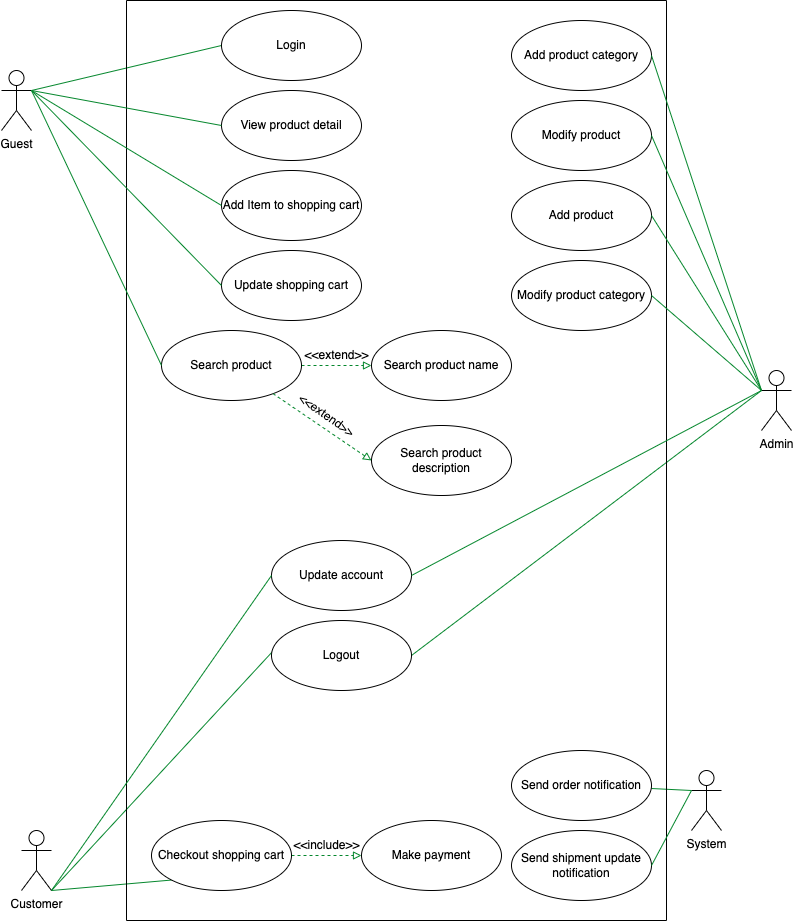

The diagram above was exported from draw.io. Its source (the exported page's mxGraphModel, read from the mxfile embedded in the PNG):
<mxGraphModel dx="2431" dy="1324" grid="1" gridSize="10" guides="1" tooltips="1" connect="1" arrows="1" fold="1" page="1" pageScale="1" pageWidth="850" pageHeight="1100" math="0" shadow="0">
  <root>
    <mxCell id="0" />
    <mxCell id="1" parent="0" />
    <mxCell id="c0SN7qfN21w6rcOVh6d6-60" style="edgeStyle=none;rounded=0;orthogonalLoop=1;jettySize=auto;html=1;exitX=1;exitY=1;exitDx=0;exitDy=0;exitPerimeter=0;entryX=0;entryY=0;entryDx=0;entryDy=0;strokeColor=#05872D;startArrow=none;startFill=0;endArrow=none;endFill=0;" edge="1" parent="1" source="c0SN7qfN21w6rcOVh6d6-2" target="c0SN7qfN21w6rcOVh6d6-54">
      <mxGeometry relative="1" as="geometry" />
    </mxCell>
    <mxCell id="c0SN7qfN21w6rcOVh6d6-74" style="edgeStyle=none;rounded=0;orthogonalLoop=1;jettySize=auto;html=1;exitX=1;exitY=1;exitDx=0;exitDy=0;exitPerimeter=0;entryX=0;entryY=1;entryDx=0;entryDy=0;strokeColor=#05872D;startArrow=none;startFill=0;endArrow=none;endFill=0;" edge="1" parent="1" source="c0SN7qfN21w6rcOVh6d6-2" target="c0SN7qfN21w6rcOVh6d6-65">
      <mxGeometry relative="1" as="geometry" />
    </mxCell>
    <mxCell id="c0SN7qfN21w6rcOVh6d6-2" value="Customer" style="shape=umlActor;verticalLabelPosition=bottom;verticalAlign=top;html=1;" vertex="1" parent="1">
      <mxGeometry x="50" y="950" width="30" height="60" as="geometry" />
    </mxCell>
    <mxCell id="c0SN7qfN21w6rcOVh6d6-27" style="edgeStyle=none;rounded=0;orthogonalLoop=1;jettySize=auto;html=1;exitX=0;exitY=0.3333333333333333;exitDx=0;exitDy=0;exitPerimeter=0;strokeColor=#05872D;startArrow=none;startFill=0;endArrow=none;endFill=0;" edge="1" parent="1" source="c0SN7qfN21w6rcOVh6d6-3" target="c0SN7qfN21w6rcOVh6d6-25">
      <mxGeometry relative="1" as="geometry" />
    </mxCell>
    <mxCell id="c0SN7qfN21w6rcOVh6d6-3" value="System&lt;br&gt;" style="shape=umlActor;verticalLabelPosition=bottom;verticalAlign=top;html=1;" vertex="1" parent="1">
      <mxGeometry x="720" y="890" width="30" height="60" as="geometry" />
    </mxCell>
    <mxCell id="c0SN7qfN21w6rcOVh6d6-61" style="edgeStyle=none;rounded=0;orthogonalLoop=1;jettySize=auto;html=1;exitX=0;exitY=0.3333333333333333;exitDx=0;exitDy=0;exitPerimeter=0;entryX=1;entryY=0.5;entryDx=0;entryDy=0;strokeColor=#05872D;startArrow=none;startFill=0;endArrow=none;endFill=0;" edge="1" parent="1" source="c0SN7qfN21w6rcOVh6d6-4" target="c0SN7qfN21w6rcOVh6d6-54">
      <mxGeometry relative="1" as="geometry" />
    </mxCell>
    <mxCell id="c0SN7qfN21w6rcOVh6d6-4" value="Admin&lt;br&gt;" style="shape=umlActor;verticalLabelPosition=bottom;verticalAlign=top;html=1;" vertex="1" parent="1">
      <mxGeometry x="790" y="490" width="30" height="60" as="geometry" />
    </mxCell>
    <mxCell id="c0SN7qfN21w6rcOVh6d6-76" style="edgeStyle=none;rounded=0;orthogonalLoop=1;jettySize=auto;html=1;exitX=1;exitY=0.3333333333333333;exitDx=0;exitDy=0;exitPerimeter=0;entryX=0;entryY=0.5;entryDx=0;entryDy=0;strokeColor=#05872D;startArrow=none;startFill=0;endArrow=none;endFill=0;" edge="1" parent="1" source="c0SN7qfN21w6rcOVh6d6-5" target="c0SN7qfN21w6rcOVh6d6-44">
      <mxGeometry relative="1" as="geometry" />
    </mxCell>
    <mxCell id="c0SN7qfN21w6rcOVh6d6-5" value="Guest" style="shape=umlActor;verticalLabelPosition=bottom;verticalAlign=top;html=1;" vertex="1" parent="1">
      <mxGeometry x="30" y="190" width="30" height="60" as="geometry" />
    </mxCell>
    <mxCell id="c0SN7qfN21w6rcOVh6d6-21" value="" style="swimlane;startSize=0;gradientColor=none;swimlaneFillColor=none;fillColor=default;" vertex="1" parent="1">
      <mxGeometry x="155" y="120" width="540" height="920" as="geometry" />
    </mxCell>
    <mxCell id="c0SN7qfN21w6rcOVh6d6-26" value="Send shipment update notification" style="ellipse;whiteSpace=wrap;html=1;" vertex="1" parent="c0SN7qfN21w6rcOVh6d6-21">
      <mxGeometry x="385" y="830" width="140" height="70" as="geometry" />
    </mxCell>
    <mxCell id="c0SN7qfN21w6rcOVh6d6-25" value="Send order notification" style="ellipse;whiteSpace=wrap;html=1;" vertex="1" parent="c0SN7qfN21w6rcOVh6d6-21">
      <mxGeometry x="385" y="750" width="140" height="70" as="geometry" />
    </mxCell>
    <mxCell id="c0SN7qfN21w6rcOVh6d6-30" value="Add product category" style="ellipse;whiteSpace=wrap;html=1;fillColor=default;gradientColor=none;" vertex="1" parent="c0SN7qfN21w6rcOVh6d6-21">
      <mxGeometry x="385" y="20" width="140" height="70" as="geometry" />
    </mxCell>
    <mxCell id="c0SN7qfN21w6rcOVh6d6-35" value="Modify product" style="ellipse;whiteSpace=wrap;html=1;fillColor=default;gradientColor=none;" vertex="1" parent="c0SN7qfN21w6rcOVh6d6-21">
      <mxGeometry x="385" y="100" width="140" height="70" as="geometry" />
    </mxCell>
    <mxCell id="c0SN7qfN21w6rcOVh6d6-34" value="Add product" style="ellipse;whiteSpace=wrap;html=1;fillColor=default;gradientColor=none;" vertex="1" parent="c0SN7qfN21w6rcOVh6d6-21">
      <mxGeometry x="385" y="180" width="140" height="70" as="geometry" />
    </mxCell>
    <mxCell id="c0SN7qfN21w6rcOVh6d6-31" value="Modify product category" style="ellipse;whiteSpace=wrap;html=1;fillColor=default;gradientColor=none;" vertex="1" parent="c0SN7qfN21w6rcOVh6d6-21">
      <mxGeometry x="385" y="260" width="140" height="70" as="geometry" />
    </mxCell>
    <mxCell id="c0SN7qfN21w6rcOVh6d6-43" value="Update account" style="ellipse;whiteSpace=wrap;html=1;fillColor=default;gradientColor=none;" vertex="1" parent="c0SN7qfN21w6rcOVh6d6-21">
      <mxGeometry x="145" y="540" width="140" height="70" as="geometry" />
    </mxCell>
    <mxCell id="c0SN7qfN21w6rcOVh6d6-44" value="Login" style="ellipse;whiteSpace=wrap;html=1;fillColor=default;gradientColor=none;" vertex="1" parent="c0SN7qfN21w6rcOVh6d6-21">
      <mxGeometry x="95" y="10" width="140" height="70" as="geometry" />
    </mxCell>
    <mxCell id="c0SN7qfN21w6rcOVh6d6-54" value="Logout" style="ellipse;whiteSpace=wrap;html=1;fillColor=default;gradientColor=none;" vertex="1" parent="c0SN7qfN21w6rcOVh6d6-21">
      <mxGeometry x="145" y="620" width="140" height="70" as="geometry" />
    </mxCell>
    <mxCell id="c0SN7qfN21w6rcOVh6d6-68" style="edgeStyle=none;rounded=0;orthogonalLoop=1;jettySize=auto;html=1;exitX=1;exitY=0.5;exitDx=0;exitDy=0;entryX=0;entryY=0.5;entryDx=0;entryDy=0;strokeColor=#05872D;startArrow=none;startFill=0;endArrow=block;endFill=0;dashed=1;" edge="1" parent="c0SN7qfN21w6rcOVh6d6-21" source="c0SN7qfN21w6rcOVh6d6-65" target="c0SN7qfN21w6rcOVh6d6-67">
      <mxGeometry relative="1" as="geometry" />
    </mxCell>
    <mxCell id="c0SN7qfN21w6rcOVh6d6-65" value="Checkout shopping cart" style="ellipse;whiteSpace=wrap;html=1;fillColor=default;gradientColor=none;" vertex="1" parent="c0SN7qfN21w6rcOVh6d6-21">
      <mxGeometry x="25" y="820" width="140" height="70" as="geometry" />
    </mxCell>
    <mxCell id="c0SN7qfN21w6rcOVh6d6-67" value="Make payment" style="ellipse;whiteSpace=wrap;html=1;fillColor=default;gradientColor=none;" vertex="1" parent="c0SN7qfN21w6rcOVh6d6-21">
      <mxGeometry x="235" y="820" width="140" height="70" as="geometry" />
    </mxCell>
    <mxCell id="c0SN7qfN21w6rcOVh6d6-70" value="&amp;lt;&amp;lt;include&amp;gt;&amp;gt;" style="text;html=1;align=center;verticalAlign=middle;resizable=0;points=[];autosize=1;strokeColor=none;fillColor=none;dashed=1;" vertex="1" parent="c0SN7qfN21w6rcOVh6d6-21">
      <mxGeometry x="155" y="830" width="90" height="30" as="geometry" />
    </mxCell>
    <mxCell id="c0SN7qfN21w6rcOVh6d6-71" value="View product detail" style="ellipse;whiteSpace=wrap;html=1;fillColor=default;gradientColor=none;" vertex="1" parent="c0SN7qfN21w6rcOVh6d6-21">
      <mxGeometry x="95" y="90" width="140" height="70" as="geometry" />
    </mxCell>
    <mxCell id="c0SN7qfN21w6rcOVh6d6-72" value="Add Item to shopping cart" style="ellipse;whiteSpace=wrap;html=1;fillColor=default;gradientColor=none;" vertex="1" parent="c0SN7qfN21w6rcOVh6d6-21">
      <mxGeometry x="95" y="170" width="140" height="70" as="geometry" />
    </mxCell>
    <mxCell id="c0SN7qfN21w6rcOVh6d6-73" value="Update shopping cart" style="ellipse;whiteSpace=wrap;html=1;fillColor=default;gradientColor=none;" vertex="1" parent="c0SN7qfN21w6rcOVh6d6-21">
      <mxGeometry x="95" y="250" width="140" height="70" as="geometry" />
    </mxCell>
    <mxCell id="c0SN7qfN21w6rcOVh6d6-83" style="edgeStyle=none;rounded=0;orthogonalLoop=1;jettySize=auto;html=1;exitX=1;exitY=0.5;exitDx=0;exitDy=0;strokeColor=#05872D;startArrow=none;startFill=0;endArrow=block;endFill=0;dashed=1;" edge="1" parent="c0SN7qfN21w6rcOVh6d6-21" source="c0SN7qfN21w6rcOVh6d6-75" target="c0SN7qfN21w6rcOVh6d6-81">
      <mxGeometry relative="1" as="geometry" />
    </mxCell>
    <mxCell id="c0SN7qfN21w6rcOVh6d6-75" value="Search product" style="ellipse;whiteSpace=wrap;html=1;fillColor=default;gradientColor=none;" vertex="1" parent="c0SN7qfN21w6rcOVh6d6-21">
      <mxGeometry x="35" y="330" width="140" height="70" as="geometry" />
    </mxCell>
    <mxCell id="c0SN7qfN21w6rcOVh6d6-81" value="Search product name" style="ellipse;whiteSpace=wrap;html=1;fillColor=default;gradientColor=none;" vertex="1" parent="c0SN7qfN21w6rcOVh6d6-21">
      <mxGeometry x="245" y="330" width="140" height="70" as="geometry" />
    </mxCell>
    <mxCell id="c0SN7qfN21w6rcOVh6d6-84" style="edgeStyle=none;rounded=0;orthogonalLoop=1;jettySize=auto;html=1;exitX=0;exitY=0.5;exitDx=0;exitDy=0;strokeColor=#05872D;startArrow=block;startFill=0;endArrow=none;endFill=0;dashed=1;" edge="1" parent="c0SN7qfN21w6rcOVh6d6-21" source="c0SN7qfN21w6rcOVh6d6-82" target="c0SN7qfN21w6rcOVh6d6-75">
      <mxGeometry relative="1" as="geometry" />
    </mxCell>
    <mxCell id="c0SN7qfN21w6rcOVh6d6-82" value="Search product description" style="ellipse;whiteSpace=wrap;html=1;fillColor=default;gradientColor=none;" vertex="1" parent="c0SN7qfN21w6rcOVh6d6-21">
      <mxGeometry x="245" y="425" width="140" height="70" as="geometry" />
    </mxCell>
    <mxCell id="c0SN7qfN21w6rcOVh6d6-86" value="&amp;lt;&amp;lt;extend&amp;gt;&amp;gt;" style="text;html=1;align=center;verticalAlign=middle;resizable=0;points=[];autosize=1;strokeColor=none;fillColor=none;dashed=1;" vertex="1" parent="c0SN7qfN21w6rcOVh6d6-21">
      <mxGeometry x="165" y="340" width="90" height="30" as="geometry" />
    </mxCell>
    <mxCell id="c0SN7qfN21w6rcOVh6d6-87" value="&amp;lt;&amp;lt;extend&amp;gt;&amp;gt;" style="text;html=1;align=center;verticalAlign=middle;resizable=0;points=[];autosize=1;strokeColor=none;fillColor=none;dashed=1;rotation=35;" vertex="1" parent="c0SN7qfN21w6rcOVh6d6-21">
      <mxGeometry x="155" y="400" width="90" height="30" as="geometry" />
    </mxCell>
    <mxCell id="c0SN7qfN21w6rcOVh6d6-28" style="edgeStyle=none;rounded=0;orthogonalLoop=1;jettySize=auto;html=1;exitX=1;exitY=0.5;exitDx=0;exitDy=0;entryX=0;entryY=0.3333333333333333;entryDx=0;entryDy=0;entryPerimeter=0;strokeColor=#05872D;startArrow=none;startFill=0;endArrow=none;endFill=0;" edge="1" parent="1" source="c0SN7qfN21w6rcOVh6d6-26" target="c0SN7qfN21w6rcOVh6d6-3">
      <mxGeometry relative="1" as="geometry" />
    </mxCell>
    <mxCell id="c0SN7qfN21w6rcOVh6d6-36" style="edgeStyle=none;rounded=0;orthogonalLoop=1;jettySize=auto;html=1;exitX=1;exitY=0.5;exitDx=0;exitDy=0;entryX=0;entryY=0.3333333333333333;entryDx=0;entryDy=0;entryPerimeter=0;strokeColor=#05872D;startArrow=none;startFill=0;endArrow=none;endFill=0;" edge="1" parent="1" source="c0SN7qfN21w6rcOVh6d6-30" target="c0SN7qfN21w6rcOVh6d6-4">
      <mxGeometry relative="1" as="geometry" />
    </mxCell>
    <mxCell id="c0SN7qfN21w6rcOVh6d6-37" style="edgeStyle=none;rounded=0;orthogonalLoop=1;jettySize=auto;html=1;exitX=1;exitY=0.5;exitDx=0;exitDy=0;entryX=0;entryY=0.3333333333333333;entryDx=0;entryDy=0;entryPerimeter=0;strokeColor=#05872D;startArrow=none;startFill=0;endArrow=none;endFill=0;" edge="1" parent="1" source="c0SN7qfN21w6rcOVh6d6-35" target="c0SN7qfN21w6rcOVh6d6-4">
      <mxGeometry relative="1" as="geometry" />
    </mxCell>
    <mxCell id="c0SN7qfN21w6rcOVh6d6-39" style="edgeStyle=none;rounded=0;orthogonalLoop=1;jettySize=auto;html=1;exitX=1;exitY=0.5;exitDx=0;exitDy=0;entryX=0;entryY=0.3333333333333333;entryDx=0;entryDy=0;entryPerimeter=0;strokeColor=#05872D;startArrow=none;startFill=0;endArrow=none;endFill=0;" edge="1" parent="1" source="c0SN7qfN21w6rcOVh6d6-34" target="c0SN7qfN21w6rcOVh6d6-4">
      <mxGeometry relative="1" as="geometry" />
    </mxCell>
    <mxCell id="c0SN7qfN21w6rcOVh6d6-58" style="edgeStyle=none;rounded=0;orthogonalLoop=1;jettySize=auto;html=1;exitX=1;exitY=0.5;exitDx=0;exitDy=0;entryX=0;entryY=0.3333333333333333;entryDx=0;entryDy=0;entryPerimeter=0;strokeColor=#05872D;startArrow=none;startFill=0;endArrow=none;endFill=0;" edge="1" parent="1" source="c0SN7qfN21w6rcOVh6d6-31" target="c0SN7qfN21w6rcOVh6d6-4">
      <mxGeometry relative="1" as="geometry" />
    </mxCell>
    <mxCell id="c0SN7qfN21w6rcOVh6d6-62" style="edgeStyle=none;rounded=0;orthogonalLoop=1;jettySize=auto;html=1;exitX=1;exitY=0.5;exitDx=0;exitDy=0;strokeColor=#05872D;startArrow=none;startFill=0;endArrow=none;endFill=0;" edge="1" parent="1" source="c0SN7qfN21w6rcOVh6d6-43">
      <mxGeometry relative="1" as="geometry">
        <mxPoint x="790" y="510" as="targetPoint" />
      </mxGeometry>
    </mxCell>
    <mxCell id="c0SN7qfN21w6rcOVh6d6-63" style="edgeStyle=none;rounded=0;orthogonalLoop=1;jettySize=auto;html=1;exitX=0;exitY=0.5;exitDx=0;exitDy=0;entryX=1;entryY=1;entryDx=0;entryDy=0;entryPerimeter=0;strokeColor=#05872D;startArrow=none;startFill=0;endArrow=none;endFill=0;" edge="1" parent="1" source="c0SN7qfN21w6rcOVh6d6-43" target="c0SN7qfN21w6rcOVh6d6-2">
      <mxGeometry relative="1" as="geometry" />
    </mxCell>
    <mxCell id="c0SN7qfN21w6rcOVh6d6-77" style="edgeStyle=none;rounded=0;orthogonalLoop=1;jettySize=auto;html=1;exitX=0;exitY=0.5;exitDx=0;exitDy=0;entryX=1;entryY=0.3333333333333333;entryDx=0;entryDy=0;entryPerimeter=0;strokeColor=#05872D;startArrow=none;startFill=0;endArrow=none;endFill=0;" edge="1" parent="1" source="c0SN7qfN21w6rcOVh6d6-71" target="c0SN7qfN21w6rcOVh6d6-5">
      <mxGeometry relative="1" as="geometry" />
    </mxCell>
    <mxCell id="c0SN7qfN21w6rcOVh6d6-78" style="edgeStyle=none;rounded=0;orthogonalLoop=1;jettySize=auto;html=1;exitX=0;exitY=0.5;exitDx=0;exitDy=0;strokeColor=#05872D;startArrow=none;startFill=0;endArrow=none;endFill=0;" edge="1" parent="1" source="c0SN7qfN21w6rcOVh6d6-72">
      <mxGeometry relative="1" as="geometry">
        <mxPoint x="60" y="210" as="targetPoint" />
      </mxGeometry>
    </mxCell>
    <mxCell id="c0SN7qfN21w6rcOVh6d6-79" style="edgeStyle=none;rounded=0;orthogonalLoop=1;jettySize=auto;html=1;exitX=0;exitY=0.5;exitDx=0;exitDy=0;strokeColor=#05872D;startArrow=none;startFill=0;endArrow=none;endFill=0;" edge="1" parent="1" source="c0SN7qfN21w6rcOVh6d6-73">
      <mxGeometry relative="1" as="geometry">
        <mxPoint x="60" y="210" as="targetPoint" />
      </mxGeometry>
    </mxCell>
    <mxCell id="c0SN7qfN21w6rcOVh6d6-80" style="edgeStyle=none;rounded=0;orthogonalLoop=1;jettySize=auto;html=1;exitX=0;exitY=0.5;exitDx=0;exitDy=0;entryX=1;entryY=0.3333333333333333;entryDx=0;entryDy=0;entryPerimeter=0;strokeColor=#05872D;startArrow=none;startFill=0;endArrow=none;endFill=0;" edge="1" parent="1" source="c0SN7qfN21w6rcOVh6d6-75" target="c0SN7qfN21w6rcOVh6d6-5">
      <mxGeometry relative="1" as="geometry" />
    </mxCell>
  </root>
</mxGraphModel>